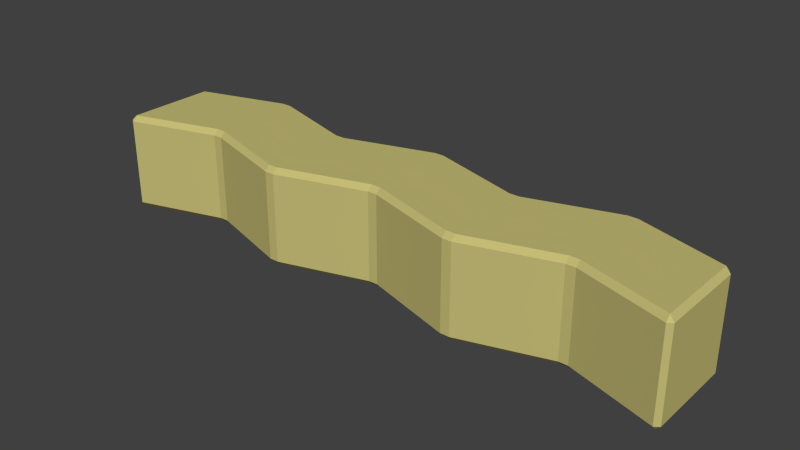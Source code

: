 # Source: funiture_1.blend  (saved by Blender 2.74.0; exported with 4.5.12 LTS)
import bpy
from mathutils import Matrix  # noqa: F401  (used for matrix-valued properties, if any)

bpy.ops.wm.read_factory_settings(use_empty=True)
scene = bpy.context.scene
scene.name = 'Scene'

# ---- collections
col_collection_1 = bpy.data.collections.new('Collection 1'); scene.collection.children.link(col_collection_1)

# ---- materials (node trees are filled in below, after node groups)
mat_material_001 = bpy.data.materials.new('Material.001')
mat_material_001.alpha_threshold = 0.0
mat_material_001.use_transparent_shadow = False
mat_material_001.diffuse_color = (0.5705, 0.5136, 0.1856, 1.0)
mat_material_001.roughness = 0.5

# ---- material node trees

# ---- world
world_world = bpy.data.worlds.new('World'); scene.world = world_world
world_world.color = (0.05088, 0.05088, 0.05088)
world_world.use_sun_shadow = False
world_world.sun_shadow_jitter_overblur = 0.0
world_world.cycles.sampling_method = 'MANUAL'
world_world.cycles.sample_map_resolution = 256

# ---- meshes
me_cube = bpy.data.meshes.new('Cube')
me_cube.from_pydata([(-3.903, 1.369, -1.0), (-3.903, -0.6308, -1.0), (-5.903, -1.24, -1.0), (-5.903, 0.7598, -1.0), (-3.903, 1.369, 1.0), (-3.903, -0.6308, 1.0), (-5.903, -1.24, 1.0), (-5.903, 0.7598, 1.0), (-1.914, 0.7598, -1.0), (-1.914, -1.24, -1.0), (-1.914, 0.7598, 1.0), (-1.914, -1.24, 1.0), (0.07455, 1.369, -1.0), (0.07455, -0.6308, -1.0), (0.07455, 1.369, 1.0), (0.07455, -0.6308, 1.0), (2.134, 0.7598, -1.0), (2.134, -1.24, -1.0), (2.134, 0.7598, 1.0), (2.134, -1.24, 1.0), (4.115, 1.369, -1.0), (4.115, -0.6308, -1.0), (4.115, 1.369, 1.0), (4.115, -0.6308, 1.0), (6.112, 0.7598, -1.0), (6.112, -1.24, -1.0), (6.112, 0.7598, 1.0), (6.112, -1.24, 1.0)], [], [(0, 1, 2, 3), (4, 7, 6, 5), (4, 5, 11, 10), (1, 5, 6, 2), (2, 6, 7, 3), (4, 0, 3, 7), (10, 11, 15, 14), (5, 1, 9, 11), (0, 4, 10, 8), (1, 0, 8, 9), (14, 15, 19, 18), (11, 9, 13, 15), (8, 10, 14, 12), (9, 8, 12, 13), (18, 19, 23, 22), (15, 13, 17, 19), (12, 14, 18, 16), (13, 12, 16, 17), (22, 23, 27, 26), (19, 17, 21, 23), (16, 18, 22, 20), (17, 16, 20, 21), (24, 26, 27, 25), (23, 21, 25, 27), (20, 22, 26, 24), (21, 20, 24, 25)])
me_cube.materials.append(mat_material_001)
me_cube.use_remesh_preserve_volume = False
me_cube.use_remesh_preserve_attributes = False
me_cube.use_mirror_vertex_groups = False
me_cube.update()

# ---- objects
ob_cube = bpy.data.objects.new('Cube', me_cube)

# ---- transforms, parenting, visibility, modifiers, constraints
ob_cube.location = (0.2402, 0.0, 1.009)
ob_cube.lock_rotations_4d = False
ob_cube.empty_display_type = 'ARROWS'
ob_cube.lineart.crease_threshold = 0.0
_m = ob_cube.modifiers.new('Bevel', 'BEVEL')
_m.limit_method = 'NONE'
_m.spread = 0.0

# ---- collection membership
col_collection_1.objects.link(ob_cube)

# ---- scene / render settings (as saved in the file)
scene.frame_start = 1; scene.frame_end = 250; scene.frame_set(1)
scene.render.engine = 'BLENDER_EEVEE_NEXT'
scene.render.resolution_percentage = 50
scene.render.dither_intensity = 0.0
scene.cycles.use_denoising = False
scene.cycles.samples = 10
scene.cycles.sampling_pattern = 'TABULATED_SOBOL'
scene.cycles.light_sampling_threshold = 0.0
scene.cycles.use_adaptive_sampling = False
scene.cycles.use_light_tree = False
scene.cycles.blur_glossy = 0.0
scene.cycles.pixel_filter_type = 'GAUSSIAN'
scene.cycles.sample_clamp_indirect = 0.0
scene.view_settings.view_transform = 'Standard'
bpy.context.view_layer.update()

# ---- added for rendering (the .blend has no active camera and no usable light): camera, sun
cam_auto = bpy.data.cameras.new('AutoCamera')
cam_auto.lens = 50.0
cam_auto.sensor_width = 36.0
cam_auto.clip_end = 1000.0
ob_auto_camera = bpy.data.objects.new('AutoCamera', cam_auto)
scene.collection.objects.link(ob_auto_camera)
ob_auto_camera.location = (11.8591, -13.7531, 10.2211)
ob_auto_camera.rotation_euler = (1.09748, -7.21219e-08, 0.694738)
scene.camera = ob_auto_camera
light_auto_sun = bpy.data.lights.new('AutoSun', 'SUN')
light_auto_sun.energy = 3.0
light_auto_sun.angle = 0.0523599
ob_auto_sun = bpy.data.objects.new('AutoSun', light_auto_sun)
scene.collection.objects.link(ob_auto_sun)
ob_auto_sun.rotation_euler = (0.872665, 0.174533, 0.523599)
bpy.context.view_layer.update()
